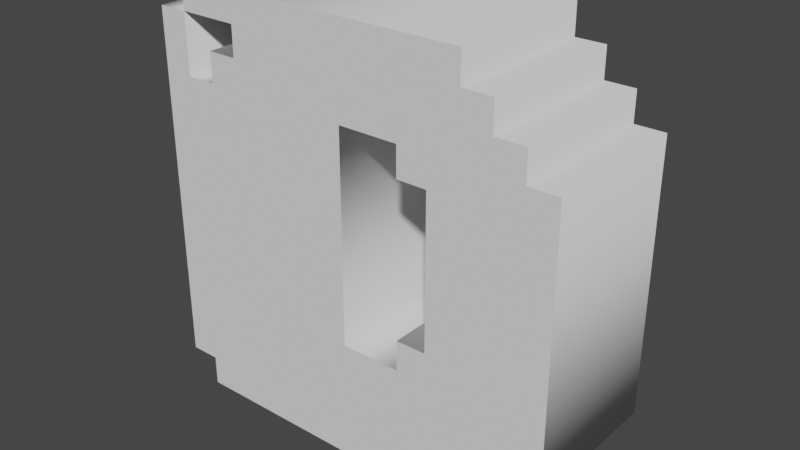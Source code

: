 # Source: LetterD.blend  (saved by Blender 3.4.6; exported with 4.5.12 LTS)
import bpy
from mathutils import Matrix  # noqa: F401  (used for matrix-valued properties, if any)

bpy.ops.wm.read_factory_settings(use_empty=True)
scene = bpy.context.scene
scene.name = 'Scene'

# ---- collections
col_collection = bpy.data.collections.new('Collection'); scene.collection.children.link(col_collection)

# ---- world
world_world = bpy.data.worlds.new('World'); scene.world = world_world
world_world.use_nodes = True; world_world.node_tree.nodes.clear()
_N = world_world.node_tree.nodes; _L = world_world.node_tree.links
n0 = _N.new('ShaderNodeOutputWorld'); n0.name = 'World Output'; n0.location = (300, 300)
n1 = _N.new('ShaderNodeBackground'); n1.name = 'Background'; n1.location = (10, 300)
n1.inputs[0].default_value = (0.05088, 0.05088, 0.05088, 1.0)
_L.new(n1.outputs[0], n0.inputs[0])
n0.is_active_output = True
world_world.color = (0.05088, 0.05088, 0.05088)
world_world.use_sun_shadow = False
world_world.sun_shadow_jitter_overblur = 0.0

# ---- meshes
me_text = bpy.data.meshes.new('Text')
me_text.from_pydata([(0.8235, 0.6471, 0.15), (0.8235, 0.1176, 0.15), (0.7647, 0.1176, 0.15), (0.7647, 0.05882, 0.15), (0.7059, 0.05882, 0.15), (0.7059, 0.0, 0.15), (0.05882, 0.0, 0.15), (0.05882, 0.05882, 0.15), (0.0, 0.05882, 0.15), (0.0, 0.7647, 0.15), (0.05882, 0.7647, 0.15), (0.05882, 0.6471, 0.15), (0.1176, 0.6471, 0.15), (0.1176, 0.7059, 0.15), (0.1765, 0.7059, 0.15), (0.1765, 0.7647, 0.15), (0.05882, 0.7647, 0.15), (0.05882, 0.8235, 0.15), (0.6471, 0.8235, 0.15), (0.6471, 0.7647, 0.15), (0.7059, 0.7647, 0.15), (0.7059, 0.7059, 0.15), (0.7647, 0.7059, 0.15), (0.7647, 0.6471, 0.15), (0.5294, 0.6471, 0.15), (0.4118, 0.6471, 0.15), (0.4118, 0.2353, 0.15), (0.5294, 0.2353, 0.15), (0.5294, 0.2941, 0.15), (0.5882, 0.2941, 0.15), (0.5882, 0.5882, 0.15), (0.5294, 0.5882, 0.15), (0.8235, 0.6471, -0.15), (0.8235, 0.1176, -0.15), (0.7647, 0.1176, -0.15), (0.7647, 0.05882, -0.15), (0.7059, 0.05882, -0.15), (0.7059, 0.0, -0.15), (0.05882, 0.0, -0.15), (0.05882, 0.05882, -0.15), (0.0, 0.05882, -0.15), (0.0, 0.7647, -0.15), (0.05882, 0.7647, -0.15), (0.05882, 0.6471, -0.15), (0.1176, 0.6471, -0.15), (0.1176, 0.7059, -0.15), (0.1765, 0.7059, -0.15), (0.1765, 0.7647, -0.15), (0.05882, 0.7647, -0.15), (0.05882, 0.8235, -0.15), (0.6471, 0.8235, -0.15), (0.6471, 0.7647, -0.15), (0.7059, 0.7647, -0.15), (0.7059, 0.7059, -0.15), (0.7647, 0.7059, -0.15), (0.7647, 0.6471, -0.15), (0.5294, 0.6471, -0.15), (0.4118, 0.6471, -0.15), (0.4118, 0.2353, -0.15), (0.5294, 0.2353, -0.15), (0.5294, 0.2941, -0.15), (0.5882, 0.2941, -0.15), (0.5882, 0.5882, -0.15), (0.5294, 0.5882, -0.15), (0.8235, 0.6471, -0.15), (0.8235, 0.6471, 0.15), (0.8235, 0.1176, -0.15), (0.8235, 0.1176, 0.15), (0.7647, 0.1176, -0.15), (0.7647, 0.1176, 0.15), (0.7647, 0.05882, -0.15), (0.7647, 0.05882, 0.15), (0.7059, 0.05882, -0.15), (0.7059, 0.05882, 0.15), (0.7059, 0.0, -0.15), (0.7059, 0.0, 0.15), (0.05882, 0.0, -0.15), (0.05882, 0.0, 0.15), (0.05882, 0.05882, -0.15), (0.05882, 0.05882, 0.15), (0.0, 0.05882, -0.15), (0.0, 0.05882, 0.15), (0.0, 0.7647, -0.15), (0.0, 0.7647, 0.15), (0.05882, 0.7647, -0.15), (0.05882, 0.7647, 0.15), (0.05882, 0.6471, -0.15), (0.05882, 0.6471, 0.15), (0.1176, 0.6471, -0.15), (0.1176, 0.6471, 0.15), (0.1176, 0.7059, -0.15), (0.1176, 0.7059, 0.15), (0.1765, 0.7059, -0.15), (0.1765, 0.7059, 0.15), (0.1765, 0.7647, -0.15), (0.1765, 0.7647, 0.15), (0.05882, 0.7647, -0.15), (0.05882, 0.7647, 0.15), (0.05882, 0.8235, -0.15), (0.05882, 0.8235, 0.15), (0.6471, 0.8235, -0.15), (0.6471, 0.8235, 0.15), (0.6471, 0.7647, -0.15), (0.6471, 0.7647, 0.15), (0.7059, 0.7647, -0.15), (0.7059, 0.7647, 0.15), (0.7059, 0.7059, -0.15), (0.7059, 0.7059, 0.15), (0.7647, 0.7059, -0.15), (0.7647, 0.7059, 0.15), (0.7647, 0.6471, -0.15), (0.7647, 0.6471, 0.15), (0.5294, 0.6471, -0.15), (0.5294, 0.6471, 0.15), (0.4118, 0.6471, -0.15), (0.4118, 0.6471, 0.15), (0.4118, 0.2353, -0.15), (0.4118, 0.2353, 0.15), (0.5294, 0.2353, -0.15), (0.5294, 0.2353, 0.15), (0.5294, 0.2941, -0.15), (0.5294, 0.2941, 0.15), (0.5882, 0.2941, -0.15), (0.5882, 0.2941, 0.15), (0.5882, 0.5882, -0.15), (0.5882, 0.5882, 0.15), (0.5294, 0.5882, -0.15), (0.5294, 0.5882, 0.15)], [], [(16, 18, 17), (16, 19, 18), (8, 10, 9), (8, 11, 10), (15, 19, 16), (14, 19, 15), (14, 20, 19), (14, 21, 20), (12, 14, 13), (12, 21, 14), (12, 22, 21), (12, 23, 22), (8, 12, 11), (8, 25, 12), (25, 23, 12), (8, 26, 25), (24, 23, 25), (31, 23, 24), (31, 0, 23), (31, 30, 0), (30, 1, 0), (29, 1, 30), (27, 29, 28), (27, 1, 29), (8, 27, 26), (8, 2, 27), (2, 1, 27), (8, 3, 2), (7, 3, 8), (6, 4, 7), (4, 3, 7), (6, 5, 4), (48, 49, 50), (48, 50, 51), (40, 41, 42), (40, 42, 43), (47, 48, 51), (46, 47, 51), (46, 51, 52), (46, 52, 53), (44, 45, 46), (44, 46, 53), (44, 53, 54), (44, 54, 55), (40, 43, 44), (40, 44, 57), (57, 44, 55), (40, 57, 58), (56, 57, 55), (63, 56, 55), (63, 55, 32), (63, 32, 62), (62, 32, 33), (61, 62, 33), (59, 60, 61), (59, 61, 33), (40, 58, 59), (40, 59, 34), (34, 59, 33), (40, 34, 35), (39, 40, 35), (38, 39, 36), (36, 39, 35), (38, 36, 37), (65, 67, 66, 64), (67, 69, 68, 66), (69, 71, 70, 68), (71, 73, 72, 70), (73, 75, 74, 72), (75, 77, 76, 74), (77, 79, 78, 76), (79, 81, 80, 78), (81, 83, 82, 80), (83, 85, 84, 82), (85, 87, 86, 84), (87, 89, 88, 86), (89, 91, 90, 88), (91, 93, 92, 90), (93, 95, 94, 92), (95, 97, 96, 94), (97, 99, 98, 96), (99, 101, 100, 98), (101, 103, 102, 100), (103, 105, 104, 102), (105, 107, 106, 104), (107, 109, 108, 106), (109, 111, 110, 108), (111, 65, 64, 110), (113, 115, 114, 112), (115, 117, 116, 114), (117, 119, 118, 116), (119, 121, 120, 118), (121, 123, 122, 120), (123, 125, 124, 122), (125, 127, 126, 124), (127, 113, 112, 126)])
me_text.polygons.foreach_set('use_smooth', [0, 0, 0, 0, 0, 0, 0, 0, 0, 0, 0, 0, 0, 0, 0, 0, 0, 0, 0, 0, 0, 0, 0, 0, 0, 0, 0, 0, 0, 0, 0, 0, 0, 0, 0, 0, 0, 0, 0, 0, 0, 0, 0, 0, 0, 0, 0, 0, 0, 0, 0, 0, 0, 0, 0, 0, 0, 0, 0, 0, 0, 0, 0, 0, 1, 1, 1, 1, 1, 1, 1, 1, 1, 1, 1, 1, 1, 1, 1, 1, 1, 1, 1, 1, 1, 1, 1, 1, 1, 1, 1, 1, 1, 1, 1, 1])
_uv = me_text.uv_layers.new(name='UVMap')
_uv.uv.foreach_set('vector', [0.5161, 0.0, 0.5806, 0.0, 0.5484, 0.0, 0.5161, 0.0, 0.6129, 0.0, 0.5806, 0.0, 0.2581, 0.0, 0.3226, 0.0, 0.2903, 0.0, 0.2581, 0.0, 0.3548, 0.0, 0.3226, 0.0, 0.4839, 0.0, 0.6129, 0.0, 0.5161, 0.0, 0.4516, 0.0, 0.6129, 0.0, 0.4839, 0.0, 0.4516, 0.0, 0.6452, 0.0, 0.6129, 0.0, 0.4516, 0.0, 0.6774, 0.0, 0.6452, 0.0, 0.3871, 0.0, 0.4516, 0.0, 0.4194, 0.0, 0.3871, 0.0, 0.6774, 0.0, 0.4516, 0.0, 0.3871, 0.0, 0.7097, 0.0, 0.6774, 0.0, 0.3871, 0.0, 0.7419, 0.0, 0.7097, 0.0, 0.2581, 0.0, 0.3871, 0.0, 0.3548, 0.0, 0.2581, 0.0, 0.8065, 0.0, 0.3871, 0.0, 0.8065, 0.0, 0.7419, 0.0, 0.3871, 0.0, 0.2581, 0.0, 0.8387, 0.0, 0.8065, 0.0, 0.7742, 0.0, 0.7419, 0.0, 0.8065, 0.0, 1.0, 0.0, 0.7419, 0.0, 0.7742, 0.0, 1.0, 0.0, 0.0, 0.0, 0.7419, 0.0, 1.0, 0.0, 0.9677, 0.0, 0.0, 0.0, 0.9677, 0.0, 0.03226, 0.0, 0.0, 0.0, 0.9355, 0.0, 0.03226, 0.0, 0.9677, 0.0, 0.871, 0.0, 0.9355, 0.0, 0.9032, 0.0, 0.871, 0.0, 0.03226, 0.0, 0.9355, 0.0, 0.2581, 0.0, 0.871, 0.0, 0.8387, 0.0, 0.2581, 0.0, 0.06452, 0.0, 0.871, 0.0, 0.06452, 0.0, 0.03226, 0.0, 0.871, 0.0, 0.2581, 0.0, 0.09677, 0.0, 0.06452, 0.0, 0.2258, 0.0, 0.09677, 0.0, 0.2581, 0.0, 0.1935, 0.0, 0.129, 0.0, 0.2258, 0.0, 0.129, 0.0, 0.09677, 0.0, 0.2258, 0.0, 0.1935, 0.0, 0.1613, 0.0, 0.129, 0.0, 0.5161, 0.0, 0.5484, 0.0, 0.5806, 0.0, 0.5161, 0.0, 0.5806, 0.0, 0.6129, 0.0, 0.2581, 0.0, 0.2903, 0.0, 0.3226, 0.0, 0.2581, 0.0, 0.3226, 0.0, 0.3548, 0.0, 0.4839, 0.0, 0.5161, 0.0, 0.6129, 0.0, 0.4516, 0.0, 0.4839, 0.0, 0.6129, 0.0, 0.4516, 0.0, 0.6129, 0.0, 0.6452, 0.0, 0.4516, 0.0, 0.6452, 0.0, 0.6774, 0.0, 0.3871, 0.0, 0.4194, 0.0, 0.4516, 0.0, 0.3871, 0.0, 0.4516, 0.0, 0.6774, 0.0, 0.3871, 0.0, 0.6774, 0.0, 0.7097, 0.0, 0.3871, 0.0, 0.7097, 0.0, 0.7419, 0.0, 0.2581, 0.0, 0.3548, 0.0, 0.3871, 0.0, 0.2581, 0.0, 0.3871, 0.0, 0.8065, 0.0, 0.8065, 0.0, 0.3871, 0.0, 0.7419, 0.0, 0.2581, 0.0, 0.8065, 0.0, 0.8387, 0.0, 0.7742, 0.0, 0.8065, 0.0, 0.7419, 0.0, 1.0, 0.0, 0.7742, 0.0, 0.7419, 0.0, 1.0, 0.0, 0.7419, 0.0, 0.0, 0.0, 1.0, 0.0, 0.0, 0.0, 0.9677, 0.0, 0.9677, 0.0, 0.0, 0.0, 0.03226, 0.0, 0.9355, 0.0, 0.9677, 0.0, 0.03226, 0.0, 0.871, 0.0, 0.9032, 0.0, 0.9355, 0.0, 0.871, 0.0, 0.9355, 0.0, 0.03226, 0.0, 0.2581, 0.0, 0.8387, 0.0, 0.871, 0.0, 0.2581, 0.0, 0.871, 0.0, 0.06452, 0.0, 0.06452, 0.0, 0.871, 0.0, 0.03226, 0.0, 0.2581, 0.0, 0.06452, 0.0, 0.09677, 0.0, 0.2258, 0.0, 0.2581, 0.0, 0.09677, 0.0, 0.1935, 0.0, 0.2258, 0.0, 0.129, 0.0, 0.129, 0.0, 0.2258, 0.0, 0.09677, 0.0, 0.1935, 0.0, 0.129, 0.0, 0.1613, 0.0, 0.0, 1.0, 0.04167, 1.0, 0.04167, 0.0, 0.0, 0.0, 0.04167, 1.0, 0.08333, 1.0, 0.08333, 0.0, 0.04167, 0.0, 0.08333, 1.0, 0.125, 1.0, 0.125, 0.0, 0.08333, 0.0, 0.125, 1.0, 0.1667, 1.0, 0.1667, 0.0, 0.125, 0.0, 0.1667, 1.0, 0.2083, 1.0, 0.2083, 0.0, 0.1667, 0.0, 0.2083, 1.0, 0.25, 1.0, 0.25, 0.0, 0.2083, 0.0, 0.25, 1.0, 0.2917, 1.0, 0.2917, 0.0, 0.25, 0.0, 0.2917, 1.0, 0.3333, 1.0, 0.3333, 0.0, 0.2917, 0.0, 0.3333, 1.0, 0.375, 1.0, 0.375, 0.0, 0.3333, 0.0, 0.375, 1.0, 0.4167, 1.0, 0.4167, 0.0, 0.375, 0.0, 0.4167, 1.0, 0.4583, 1.0, 0.4583, 0.0, 0.4167, 0.0, 0.4583, 1.0, 0.5, 1.0, 0.5, 0.0, 0.4583, 0.0, 0.5, 1.0, 0.5417, 1.0, 0.5417, 0.0, 0.5, 0.0, 0.5417, 1.0, 0.5833, 1.0, 0.5833, 0.0, 0.5417, 0.0, 0.5833, 1.0, 0.625, 1.0, 0.625, 0.0, 0.5833, 0.0, 0.625, 1.0, 0.6667, 1.0, 0.6667, 0.0, 0.625, 0.0, 0.6667, 1.0, 0.7083, 1.0, 0.7083, 0.0, 0.6667, 0.0, 0.7083, 1.0, 0.75, 1.0, 0.75, 0.0, 0.7083, 0.0, 0.75, 1.0, 0.7917, 1.0, 0.7917, 0.0, 0.75, 0.0, 0.7917, 1.0, 0.8333, 1.0, 0.8333, 0.0, 0.7917, 0.0, 0.8333, 1.0, 0.875, 1.0, 0.875, 0.0, 0.8333, 0.0, 0.875, 1.0, 0.9167, 1.0, 0.9167, 0.0, 0.875, 0.0, 0.9167, 1.0, 0.9583, 1.0, 0.9583, 0.0, 0.9167, 0.0, 0.9583, 1.0, 1.0, 1.0, 1.0, 0.0, 0.9583, 0.0, 0.0, 1.0, 0.125, 1.0, 0.125, 0.0, 0.0, 0.0, 0.125, 1.0, 0.25, 1.0, 0.25, 0.0, 0.125, 0.0, 0.25, 1.0, 0.375, 1.0, 0.375, 0.0, 0.25, 0.0, 0.375, 1.0, 0.5, 1.0, 0.5, 0.0, 0.375, 0.0, 0.5, 1.0, 0.625, 1.0, 0.625, 0.0, 0.5, 0.0, 0.625, 1.0, 0.75, 1.0, 0.75, 0.0, 0.625, 0.0, 0.75, 1.0, 0.875, 1.0, 0.875, 0.0, 0.75, 0.0, 0.875, 1.0, 1.0, 1.0, 1.0, 0.0, 0.875, 0.0])
me_text.auto_texspace = False
me_text.update()

# ---- objects
ob_text = bpy.data.objects.new('Text', me_text)

# ---- transforms, parenting, visibility, modifiers, constraints
ob_text.location = (0.0, 0.0, 0.0)
ob_text.rotation_euler = (-4.712, 2.22e-16, 2.22e-16)

# ---- collection membership
col_collection.objects.link(ob_text)

# ---- scene / render settings (as saved in the file)
scene.frame_start = 1; scene.frame_end = 250; scene.frame_set(1)
scene.render.engine = 'BLENDER_EEVEE_NEXT'
scene.cycles.sampling_pattern = 'TABULATED_SOBOL'
scene.cycles.use_light_tree = False
scene.view_settings.view_transform = 'Filmic'
bpy.context.view_layer.update()

# ---- added for rendering (the .blend has no active camera and no usable light): camera, sun
cam_auto = bpy.data.cameras.new('AutoCamera')
cam_auto.lens = 50.0
cam_auto.sensor_width = 36.0
cam_auto.clip_end = 1000.0
ob_auto_camera = bpy.data.objects.new('AutoCamera', cam_auto)
scene.collection.objects.link(ob_auto_camera)
ob_auto_camera.location = (1.5245, -1.33528, 1.30195)
ob_auto_camera.rotation_euler = (1.09748, -7.21219e-08, 0.694738)
scene.camera = ob_auto_camera
light_auto_sun = bpy.data.lights.new('AutoSun', 'SUN')
light_auto_sun.energy = 3.0
light_auto_sun.angle = 0.0523599
ob_auto_sun = bpy.data.objects.new('AutoSun', light_auto_sun)
scene.collection.objects.link(ob_auto_sun)
ob_auto_sun.rotation_euler = (0.872665, 0.174533, 0.523599)
bpy.context.view_layer.update()
